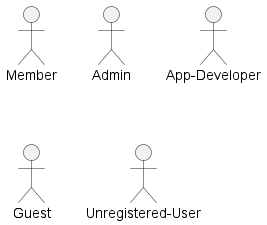

The diagram above was rendered by PlantUML. Its source (embedded in the PNG):
@startuml

actor :Member:
actor :Admin:
actor :App-Developer:
actor :Guest:
actor :Unregistered-User:

@enduml